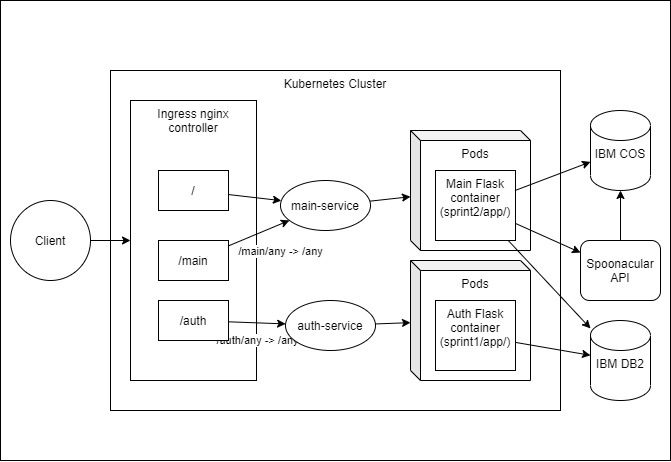

The diagram above was exported from draw.io. Its source (the exported page's mxGraphModel, read from the mxfile embedded in the PNG):
<mxGraphModel dx="360" dy="328" grid="1" gridSize="10" guides="1" tooltips="1" connect="1" arrows="1" fold="1" page="1" pageScale="1" pageWidth="827" pageHeight="1169" math="0" shadow="0">
  <root>
    <mxCell id="0" />
    <mxCell id="1" parent="0" />
    <mxCell id="58" value="" style="rounded=0;whiteSpace=wrap;html=1;align=left;verticalAlign=middle;" parent="1" vertex="1">
      <mxGeometry x="50" y="540" width="670" height="460" as="geometry" />
    </mxCell>
    <mxCell id="22" value="Kubernetes Cluster&lt;br&gt;" style="rounded=0;whiteSpace=wrap;html=1;align=center;verticalAlign=top;" parent="1" vertex="1">
      <mxGeometry x="160" y="610" width="450" height="340" as="geometry" />
    </mxCell>
    <mxCell id="23" value="Ingress nginx controller" style="rounded=0;whiteSpace=wrap;html=1;align=center;verticalAlign=top;" parent="1" vertex="1">
      <mxGeometry x="180" y="640" width="126" height="280" as="geometry" />
    </mxCell>
    <mxCell id="32" value="" style="rounded=0;orthogonalLoop=1;jettySize=auto;html=1;" parent="1" source="27" target="31" edge="1">
      <mxGeometry relative="1" as="geometry" />
    </mxCell>
    <mxCell id="27" value="/" style="rounded=0;whiteSpace=wrap;html=1;align=center;verticalAlign=middle;" parent="1" vertex="1">
      <mxGeometry x="208" y="710" width="70" height="40" as="geometry" />
    </mxCell>
    <mxCell id="34" style="edgeStyle=none;rounded=0;orthogonalLoop=1;jettySize=auto;html=1;" parent="1" source="28" target="30" edge="1">
      <mxGeometry relative="1" as="geometry" />
    </mxCell>
    <mxCell id="35" value="/auth/any -&amp;gt; /any" style="edgeLabel;html=1;align=center;verticalAlign=middle;resizable=0;points=[];" parent="34" vertex="1" connectable="0">
      <mxGeometry x="-0.2865" y="-1" relative="1" as="geometry">
        <mxPoint x="8" y="17" as="offset" />
      </mxGeometry>
    </mxCell>
    <mxCell id="28" value="/auth" style="rounded=0;whiteSpace=wrap;html=1;align=center;verticalAlign=middle;" parent="1" vertex="1">
      <mxGeometry x="208" y="840" width="70" height="40" as="geometry" />
    </mxCell>
    <mxCell id="33" style="rounded=0;orthogonalLoop=1;jettySize=auto;html=1;" parent="1" source="29" target="31" edge="1">
      <mxGeometry relative="1" as="geometry" />
    </mxCell>
    <mxCell id="36" value="/main/any -&amp;gt; /any" style="edgeLabel;html=1;align=center;verticalAlign=middle;resizable=0;points=[];" parent="33" vertex="1" connectable="0">
      <mxGeometry x="-0.363" relative="1" as="geometry">
        <mxPoint x="33" y="13" as="offset" />
      </mxGeometry>
    </mxCell>
    <mxCell id="29" value="/main" style="rounded=0;whiteSpace=wrap;html=1;align=center;verticalAlign=middle;" parent="1" vertex="1">
      <mxGeometry x="208" y="780" width="70" height="40" as="geometry" />
    </mxCell>
    <mxCell id="42" style="edgeStyle=none;rounded=0;orthogonalLoop=1;jettySize=auto;html=1;" parent="1" source="30" target="37" edge="1">
      <mxGeometry relative="1" as="geometry" />
    </mxCell>
    <mxCell id="30" value="&lt;span&gt;auth-service&lt;/span&gt;" style="ellipse;whiteSpace=wrap;html=1;align=center;verticalAlign=middle;" parent="1" vertex="1">
      <mxGeometry x="335" y="840" width="90" height="50" as="geometry" />
    </mxCell>
    <mxCell id="41" style="edgeStyle=none;rounded=0;orthogonalLoop=1;jettySize=auto;html=1;" parent="1" source="31" target="38" edge="1">
      <mxGeometry relative="1" as="geometry" />
    </mxCell>
    <mxCell id="31" value="&lt;span&gt;main-service&lt;/span&gt;" style="ellipse;whiteSpace=wrap;html=1;align=center;verticalAlign=middle;" parent="1" vertex="1">
      <mxGeometry x="330" y="720" width="90" height="50" as="geometry" />
    </mxCell>
    <mxCell id="37" value="Pods" style="shape=cube;whiteSpace=wrap;html=1;boundedLbl=1;backgroundOutline=1;darkOpacity=0.05;darkOpacity2=0.1;align=center;verticalAlign=top;size=10;" parent="1" vertex="1">
      <mxGeometry x="460" y="800" width="120" height="120" as="geometry" />
    </mxCell>
    <mxCell id="38" value="Pods" style="shape=cube;whiteSpace=wrap;html=1;boundedLbl=1;backgroundOutline=1;darkOpacity=0.05;darkOpacity2=0.1;align=center;verticalAlign=top;size=10;" parent="1" vertex="1">
      <mxGeometry x="460" y="670" width="120" height="120" as="geometry" />
    </mxCell>
    <mxCell id="44" style="edgeStyle=none;rounded=0;orthogonalLoop=1;jettySize=auto;html=1;" parent="1" source="39" target="43" edge="1">
      <mxGeometry relative="1" as="geometry" />
    </mxCell>
    <mxCell id="39" value="Auth Flask container&lt;br&gt;(sprint1/app/)" style="rounded=0;whiteSpace=wrap;html=1;align=center;verticalAlign=top;" parent="1" vertex="1">
      <mxGeometry x="485" y="840" width="80" height="70" as="geometry" />
    </mxCell>
    <mxCell id="45" style="edgeStyle=none;rounded=0;orthogonalLoop=1;jettySize=auto;html=1;" parent="1" source="40" target="43" edge="1">
      <mxGeometry relative="1" as="geometry" />
    </mxCell>
    <mxCell id="47" style="edgeStyle=none;rounded=0;orthogonalLoop=1;jettySize=auto;html=1;" parent="1" source="40" target="46" edge="1">
      <mxGeometry relative="1" as="geometry" />
    </mxCell>
    <mxCell id="49" style="edgeStyle=none;rounded=0;orthogonalLoop=1;jettySize=auto;html=1;" parent="1" source="40" target="48" edge="1">
      <mxGeometry relative="1" as="geometry" />
    </mxCell>
    <mxCell id="40" value="Main Flask container&lt;br&gt;(sprint2/app/)" style="rounded=0;whiteSpace=wrap;html=1;align=center;verticalAlign=top;" parent="1" vertex="1">
      <mxGeometry x="485" y="710" width="80" height="70" as="geometry" />
    </mxCell>
    <mxCell id="43" value="IBM DB2" style="shape=cylinder3;whiteSpace=wrap;html=1;boundedLbl=1;backgroundOutline=1;size=15;align=center;verticalAlign=top;" parent="1" vertex="1">
      <mxGeometry x="640" y="860" width="60" height="80" as="geometry" />
    </mxCell>
    <mxCell id="54" style="edgeStyle=none;rounded=0;orthogonalLoop=1;jettySize=auto;html=1;" parent="1" source="46" target="48" edge="1">
      <mxGeometry relative="1" as="geometry" />
    </mxCell>
    <mxCell id="46" value="Spoonacular API" style="rounded=1;whiteSpace=wrap;html=1;align=center;verticalAlign=middle;" parent="1" vertex="1">
      <mxGeometry x="630" y="780" width="80" height="60" as="geometry" />
    </mxCell>
    <mxCell id="48" value="IBM COS" style="shape=cylinder3;whiteSpace=wrap;html=1;boundedLbl=1;backgroundOutline=1;size=15;align=center;verticalAlign=top;" parent="1" vertex="1">
      <mxGeometry x="640" y="650" width="60" height="80" as="geometry" />
    </mxCell>
    <mxCell id="52" style="edgeStyle=none;rounded=0;orthogonalLoop=1;jettySize=auto;html=1;" parent="1" source="51" target="23" edge="1">
      <mxGeometry relative="1" as="geometry" />
    </mxCell>
    <mxCell id="51" value="Client" style="ellipse;whiteSpace=wrap;html=1;aspect=fixed;align=center;verticalAlign=middle;" parent="1" vertex="1">
      <mxGeometry x="60" y="740" width="80" height="80" as="geometry" />
    </mxCell>
  </root>
</mxGraphModel>